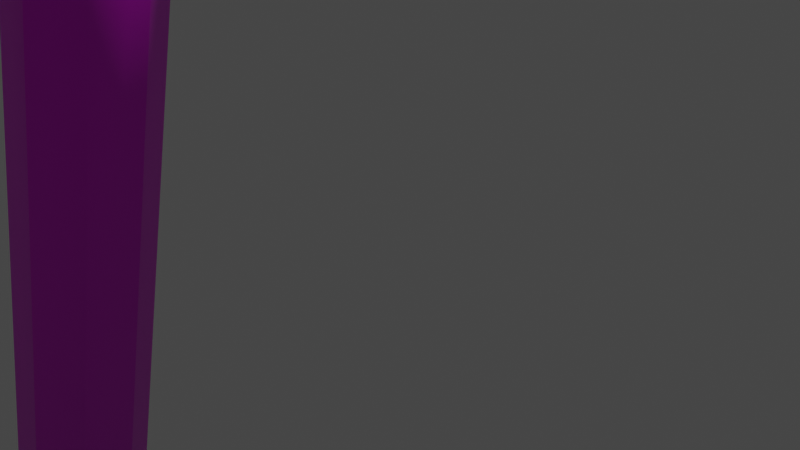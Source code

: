 # Source: straw_final.blend  (saved by Blender 3.1.7; exported with 4.5.12 LTS)
import bpy
from mathutils import Matrix  # noqa: F401  (used for matrix-valued properties, if any)

bpy.ops.wm.read_factory_settings(use_empty=True)
scene = bpy.context.scene
scene.name = 'Scene'

# ---- collections
col_collection = bpy.data.collections.new('Collection'); scene.collection.children.link(col_collection)

# ---- images (referenced by path relative to the original .blend; pixels are not part of the script)
import os
ASSET_DIR = os.environ.get("B2B_ASSET_DIR", "")  # directory of the original .blend (textures are referenced by path, not embedded)
HERE = os.path.dirname(os.path.abspath(__file__))  # packed textures are extracted next to this script under _unpacked/

def load_image(name, relpath, width, height, colorspace="sRGB"):
    """Load a texture the original file referenced (path relative to the .blend, or extracted next to this script)."""
    p = next((c for c in (os.path.join(HERE, relpath), os.path.join(ASSET_DIR, relpath)) if relpath and os.path.exists(c)), "")
    if p:
        img = bpy.data.images.load(p, check_existing=True)
        img.name = name
    else:  # same state as the original file: an image datablock whose file is absent (Cycles renders it pink)
        img = bpy.data.images.new(name, width, height)
        img.source = "FILE"
        img.filepath = "//" + (relpath or name)
    img.colorspace_settings.name = colorspace
    return img
img_pedro_text_jpeg_png = load_image('PEDRO_TEXT.jpeg.png', 'PEDRO_TEXT.jpeg.png', 1024, 1024, 'sRGB')

# ---- materials (node trees are filled in below, after node groups)
mat_material = bpy.data.materials.new('Material')
mat_material.use_transparent_shadow = False

# ---- material node trees
mat_material.use_nodes = True; mat_material.node_tree.nodes.clear()
_N = mat_material.node_tree.nodes; _L = mat_material.node_tree.links
n0 = _N.new('ShaderNodeBsdfPrincipled'); n0.name = 'Principled BSDF'; n0.location = (10, 300)
n0.distribution = 'GGX'
n0.subsurface_method = 'RANDOM_WALK_SKIN'
n0.inputs[3].default_value = 1.45
n0.inputs[27].default_value = (0.0, 0.0, 0.0, 1.0)
n0.inputs[28].default_value = 1.0
n1 = _N.new('ShaderNodeOutputMaterial'); n1.name = 'Material Output'; n1.location = (300, 300)
n2 = _N.new('ShaderNodeTexImage'); n2.name = 'Image Texture'; n2.location = (-318, 282)
n2.image = img_pedro_text_jpeg_png
_L.new(n0.outputs[0], n1.inputs[0])
_L.new(n2.outputs[0], n0.inputs[0])
n1.is_active_output = True

# ---- world
world_world = bpy.data.worlds.new('World'); scene.world = world_world
world_world.use_nodes = True; world_world.node_tree.nodes.clear()
_N = world_world.node_tree.nodes; _L = world_world.node_tree.links
n0 = _N.new('ShaderNodeOutputWorld'); n0.name = 'World Output'; n0.location = (300, 300)
n1 = _N.new('ShaderNodeBackground'); n1.name = 'Background'; n1.location = (10, 300)
n1.inputs[0].default_value = (0.05088, 0.05088, 0.05088, 1.0)
_L.new(n1.outputs[0], n0.inputs[0])
n0.is_active_output = True
world_world.color = (0.05088, 0.05088, 0.05088)
world_world.use_sun_shadow = False
world_world.sun_shadow_jitter_overblur = 0.0

# ---- cameras
cam_camera = bpy.data.cameras.new('Camera')
cam_camera.clip_end = 100.0
cam_camera.ortho_scale = 7.314

# ---- lights
light_light = bpy.data.lights.new('Light', 'POINT')
light_light.transmission_factor = 0.0
light_light.energy = 1000.0
light_light.shadow_soft_size = 0.1
light_light.shadow_maximum_resolution = 0.006
light_light.use_absolute_resolution = True

# ---- meshes
me_cylinder = bpy.data.meshes.new('Cylinder')
me_cylinder.from_pydata([(-2.231, 0.4342, 10.79), (7.296, -0.1606, 18.56), (-1.768, -0.1635, 10.67), (7.311, -0.7315, 18.05), (-1.846, -0.924, 10.71), (7.234, -1.492, 18.09), (-2.418, -1.402, 10.88), (7.108, -1.997, 18.65), (-3.15, -1.317, 11.08), (7.009, -1.95, 19.41), (-3.613, -0.7196, 11.2), (6.993, -1.379, 19.92), (-3.536, 0.04096, 11.17), (7.071, -0.6183, 19.88), (-2.963, 0.5189, 11.0), (7.196, -0.1137, 19.32), (6.965, 0.1701, 18.37), (6.539, -0.08849, 18.46), (6.208, 0.2423, 18.27), (5.783, -0.01637, 18.35), (5.424, 0.3169, 18.16), (4.922, 0.06454, 18.21), (4.536, 0.3984, 17.97), (4.031, 0.1439, 17.98), (3.67, 0.4732, 17.69), (3.168, 0.2161, 17.65), (2.836, 0.5406, 17.33), (2.341, 0.2804, 17.24), (2.042, 0.5998, 16.88), (1.56, 0.336, 16.74), (1.297, 0.6502, 16.35), (0.8324, 0.3825, 16.17), (0.6083, 0.6913, 15.75), (0.1657, 0.4192, 15.52), (-0.01627, 0.7225, 15.08), (-0.4328, 0.4458, 14.81), (-0.5705, 0.7437, 14.35), (-0.9568, 0.462, 14.04), (-1.048, 0.7545, 13.57), (-1.401, 0.4677, 13.23), (-1.445, 0.7548, 12.74), (-1.76, 0.4627, 12.37), (-1.765, 0.7442, 11.85), (-2.021, 0.4486, 11.53), (-1.975, 0.7298, 11.11), (6.985, -0.5889, 17.69), (6.555, -0.6594, 17.95), (6.229, -0.5167, 17.59), (5.798, -0.5873, 17.84), (5.459, -0.4434, 17.48), (4.975, -0.5098, 17.71), (4.641, -0.3684, 17.31), (4.137, -0.4352, 17.49), (3.845, -0.2996, 17.05), (3.325, -0.3673, 17.18), (3.078, -0.2377, 16.72), (2.548, -0.3069, 16.79), (2.348, -0.1833, 16.3), (1.813, -0.2546, 16.32), (1.663, -0.1369, 15.82), (1.129, -0.2109, 15.78), (1.03, -0.09918, 15.26), (0.5019, -0.1764, 15.18), (0.4552, -0.07043, 14.65), (-0.06093, -0.1514, 14.51), (-0.05446, -0.05099, 13.98), (-0.5537, -0.1361, 13.79), (-0.494, -0.04107, 13.26), (-0.9712, -0.1308, 13.02), (-0.8587, -0.04079, 12.5), (-1.309, -0.1356, 12.21), (-1.15, -0.0503, 11.69), (-1.559, -0.1491, 11.41), (-1.359, -0.0647, 10.95), (6.882, -1.6, 17.74), (6.477, -1.42, 17.99), (6.126, -1.528, 17.64), (5.721, -1.348, 17.88), (5.355, -1.454, 17.53), (4.897, -1.27, 17.75), (4.538, -1.38, 17.36), (4.059, -1.196, 17.52), (3.742, -1.311, 17.1), (3.248, -1.128, 17.22), (2.975, -1.249, 16.77), (2.47, -1.067, 16.83), (2.245, -1.194, 16.35), (1.736, -1.015, 16.36), (1.56, -1.148, 15.87), (1.051, -0.9715, 15.82), (0.9266, -1.11, 15.31), (0.4243, -0.9369, 15.21), (0.3521, -1.081, 14.7), (-0.1385, -0.9119, 14.55), (-0.1576, -1.062, 14.03), (-0.6313, -0.8967, 13.82), (-0.5971, -1.052, 13.31), (-1.049, -0.8914, 13.06), (-0.9618, -1.052, 12.55), (-1.387, -0.8961, 12.25), (-1.253, -1.061, 11.74), (-1.636, -0.9096, 11.44), (-1.463, -1.076, 11.0), (6.716, -2.271, 18.49), (6.352, -1.925, 18.55), (5.959, -2.199, 18.39), (5.596, -1.852, 18.44), (5.175, -2.124, 18.28), (4.735, -1.772, 18.3), (4.287, -2.043, 18.09), (3.844, -1.692, 18.06), (3.421, -1.968, 17.81), (2.981, -1.62, 17.74), (2.587, -1.9, 17.44), (2.154, -1.556, 17.32), (1.793, -1.841, 16.99), (1.373, -1.5, 16.83), (1.048, -1.791, 16.47), (0.6451, -1.454, 16.26), (0.3594, -1.75, 15.87), (-0.02154, -1.417, 15.61), (-0.2652, -1.718, 15.2), (-0.62, -1.39, 14.9), (-0.8194, -1.697, 14.47), (-1.144, -1.374, 14.13), (-1.297, -1.686, 13.68), (-1.588, -1.368, 13.32), (-1.694, -1.686, 12.86), (-1.947, -1.373, 12.46), (-2.014, -1.697, 11.97), (-2.209, -1.388, 11.62), (-2.224, -1.711, 11.23), (6.583, -2.208, 19.5), (6.252, -1.878, 19.3), (5.827, -2.136, 19.39), (5.496, -1.806, 19.2), (5.026, -2.06, 19.28), (4.584, -1.72, 19.05), (4.036, -1.969, 19.07), (3.618, -1.634, 18.79), (3.072, -1.886, 18.76), (2.682, -1.555, 18.44), (2.142, -1.811, 18.35), (1.786, -1.486, 17.99), (1.258, -1.745, 17.86), (0.9383, -1.425, 17.45), (0.4284, -1.689, 17.27), (0.1491, -1.375, 16.83), (-0.3383, -1.643, 16.6), (-0.5738, -1.335, 16.13), (-1.034, -1.608, 15.85), (-1.223, -1.306, 15.36), (-1.651, -1.585, 15.04), (-1.791, -1.289, 14.53), (-2.184, -1.572, 14.17), (-2.273, -1.283, 13.65), (-2.625, -1.572, 13.25), (-2.662, -1.288, 12.72), (-2.988, -1.584, 12.24), (-2.941, -1.303, 11.82), (-3.197, -1.599, 11.5), (6.563, -1.449, 20.17), (6.237, -1.307, 19.81), (5.806, -1.377, 20.07), (5.48, -1.235, 19.71), (4.994, -1.3, 19.96), (4.533, -1.146, 19.55), (3.933, -1.203, 19.73), (3.514, -1.055, 19.28), (2.899, -1.113, 19.4), (2.526, -0.9721, 18.91), (1.902, -1.033, 18.96), (1.58, -0.8985, 18.44), (0.9543, -0.9619, 18.43), (0.6865, -0.8349, 17.87), (0.06446, -0.9017, 17.8), (-0.1462, -0.7817, 17.22), (-0.7578, -0.8526, 17.08), (-0.9089, -0.7396, 16.48), (-1.504, -0.8152, 16.29), (-1.594, -0.7091, 15.67), (-2.166, -0.7899, 15.42), (-2.193, -0.6905, 14.79), (-2.737, -0.7769, 14.48), (-2.701, -0.684, 13.86), (-3.211, -0.7764, 13.49), (-3.113, -0.6896, 12.87), (-3.603, -0.7896, 12.4), (-3.404, -0.7052, 11.94), (-3.812, -0.804, 11.66), (6.666, -0.4384, 20.12), (6.314, -0.5462, 19.78), (5.909, -0.3662, 20.02), (5.558, -0.4741, 19.67), (5.097, -0.289, 19.91), (4.611, -0.3851, 19.52), (4.036, -0.1916, 19.68), (3.591, -0.2942, 19.25), (3.002, -0.1021, 19.35), (2.604, -0.2116, 18.87), (2.005, -0.02162, 18.92), (1.658, -0.138, 18.4), (1.057, 0.04912, 18.38), (0.7641, -0.07432, 17.83), (0.1676, 0.1094, 17.75), (-0.06861, -0.02116, 17.18), (-0.6546, 0.1584, 17.03), (-0.8313, 0.02089, 16.44), (-1.401, 0.1958, 16.24), (-1.516, 0.05139, 15.63), (-2.063, 0.2212, 15.37), (-2.116, 0.07001, 14.75), (-2.634, 0.2342, 14.43), (-2.624, 0.07654, 13.82), (-3.107, 0.2346, 13.45), (-3.035, 0.07089, 12.84), (-3.5, 0.2215, 12.35), (-3.326, 0.05536, 11.91), (-3.709, 0.2071, 11.61), (6.832, 0.2325, 19.38), (6.44, -0.0416, 19.22), (6.076, 0.3046, 19.27), (5.683, 0.03052, 19.11), (5.275, 0.3809, 19.16), (4.771, 0.1162, 18.96), (4.285, 0.4717, 18.95), (3.805, 0.2023, 18.7), (3.321, 0.5551, 18.64), (2.869, 0.2806, 18.35), (2.391, 0.6301, 18.24), (1.973, 0.3503, 17.9), (1.507, 0.6961, 17.74), (1.126, 0.4107, 17.37), (0.6774, 0.7522, 17.15), (0.3364, 0.4611, 16.74), (-0.08934, 0.798, 16.48), (-0.3865, 0.5009, 16.04), (-0.785, 0.8328, 15.74), (-1.036, 0.5298, 15.28), (-1.402, 0.8564, 14.92), (-1.604, 0.5474, 14.44), (-1.935, 0.8685, 14.05), (-2.085, 0.5536, 13.56), (-2.376, 0.8689, 13.13), (-2.475, 0.5482, 12.63), (-2.739, 0.8568, 12.12), (-2.754, 0.5333, 11.73), (-2.948, 0.8424, 11.38), (18.44, -0.9108, 19.64), (18.45, -1.482, 19.13), (18.38, -2.242, 19.17), (18.25, -2.747, 19.73), (18.15, -2.7, 20.49), (18.14, -2.129, 21.0), (18.21, -1.369, 20.96), (18.34, -0.8639, 20.4), (-8.222, 0.02239, -15.05), (-7.759, -0.5753, -15.17), (-7.837, -1.336, -15.14), (-8.409, -1.814, -14.96), (-9.141, -1.729, -14.76), (-9.604, -1.131, -14.64), (-9.527, -0.3708, -14.67), (-8.954, 0.1071, -14.85), (8.508, -0.5434, 18.56), (8.514, -0.7501, 18.38), (8.486, -1.025, 18.39), (8.44, -1.208, 18.59), (8.404, -1.191, 18.87), (8.399, -0.9845, 19.05), (8.427, -0.7091, 19.04), (8.472, -0.5264, 18.84), (-6.499, -0.4671, -7.714), (-6.369, -0.6343, -7.748), (-6.391, -0.8471, -7.737), (-6.551, -0.9809, -7.689), (-6.756, -0.9572, -7.631), (-6.886, -0.7899, -7.598), (-6.864, -0.5771, -7.608), (-6.704, -0.4434, -7.656)], [], [(1, 3, 45, 16), (46, 47, 18, 17), (75, 76, 47, 46), (104, 105, 76, 75), (133, 134, 105, 104), (162, 163, 134, 133), (191, 192, 163, 162), (220, 221, 192, 191), (7, 5, 250, 251), (2, 4, 258, 257), (73, 2, 0, 44), (15, 255, 248, 1), (13, 11, 253, 254), (246, 247, 218, 217), (245, 246, 217, 216), (244, 245, 216, 215), (243, 244, 215, 214), (242, 243, 214, 213), (241, 242, 213, 212), (240, 241, 212, 211), (239, 240, 211, 210), (238, 239, 210, 209), (237, 238, 209, 208), (236, 237, 208, 207), (235, 236, 207, 206), (234, 235, 206, 205), (233, 234, 205, 204), (232, 233, 204, 203), (231, 232, 203, 202), (230, 231, 202, 201), (229, 230, 201, 200), (228, 229, 200, 199), (227, 228, 199, 198), (226, 227, 198, 197), (225, 226, 197, 196), (224, 225, 196, 195), (223, 224, 195, 194), (222, 223, 194, 193), (221, 222, 193, 192), (14, 247, 44, 0), (219, 220, 191, 190), (13, 15, 219, 190), (217, 218, 189, 188), (216, 217, 188, 187), (215, 216, 187, 186), (214, 215, 186, 185), (213, 214, 185, 184), (212, 213, 184, 183), (211, 212, 183, 182), (210, 211, 182, 181), (209, 210, 181, 180), (208, 209, 180, 179), (207, 208, 179, 178), (206, 207, 178, 177), (205, 206, 177, 176), (204, 205, 176, 175), (203, 204, 175, 174), (202, 203, 174, 173), (201, 202, 173, 172), (200, 201, 172, 171), (199, 200, 171, 170), (198, 199, 170, 169), (197, 198, 169, 168), (196, 197, 168, 167), (195, 196, 167, 166), (194, 195, 166, 165), (193, 194, 165, 164), (192, 193, 164, 163), (247, 14, 12, 218), (190, 191, 162, 161), (11, 13, 190, 161), (188, 189, 160, 159), (187, 188, 159, 158), (186, 187, 158, 157), (185, 186, 157, 156), (184, 185, 156, 155), (183, 184, 155, 154), (182, 183, 154, 153), (181, 182, 153, 152), (180, 181, 152, 151), (179, 180, 151, 150), (178, 179, 150, 149), (177, 178, 149, 148), (176, 177, 148, 147), (175, 176, 147, 146), (174, 175, 146, 145), (173, 174, 145, 144), (172, 173, 144, 143), (171, 172, 143, 142), (170, 171, 142, 141), (169, 170, 141, 140), (168, 169, 140, 139), (167, 168, 139, 138), (166, 167, 138, 137), (165, 166, 137, 136), (164, 165, 136, 135), (163, 164, 135, 134), (218, 12, 10, 189), (161, 162, 133, 132), (9, 11, 161, 132), (159, 160, 131, 130), (158, 159, 130, 129), (157, 158, 129, 128), (156, 157, 128, 127), (155, 156, 127, 126), (154, 155, 126, 125), (153, 154, 125, 124), (152, 153, 124, 123), (151, 152, 123, 122), (150, 151, 122, 121), (149, 150, 121, 120), (148, 149, 120, 119), (147, 148, 119, 118), (146, 147, 118, 117), (145, 146, 117, 116), (144, 145, 116, 115), (143, 144, 115, 114), (142, 143, 114, 113), (141, 142, 113, 112), (140, 141, 112, 111), (139, 140, 111, 110), (138, 139, 110, 109), (137, 138, 109, 108), (136, 137, 108, 107), (135, 136, 107, 106), (134, 135, 106, 105), (189, 10, 8, 160), (132, 133, 104, 103), (7, 9, 132, 103), (130, 131, 102, 101), (129, 130, 101, 100), (128, 129, 100, 99), (127, 128, 99, 98), (126, 127, 98, 97), (125, 126, 97, 96), (124, 125, 96, 95), (123, 124, 95, 94), (122, 123, 94, 93), (121, 122, 93, 92), (120, 121, 92, 91), (119, 120, 91, 90), (118, 119, 90, 89), (117, 118, 89, 88), (116, 117, 88, 87), (115, 116, 87, 86), (114, 115, 86, 85), (113, 114, 85, 84), (112, 113, 84, 83), (111, 112, 83, 82), (110, 111, 82, 81), (109, 110, 81, 80), (108, 109, 80, 79), (107, 108, 79, 78), (106, 107, 78, 77), (105, 106, 77, 76), (160, 8, 6, 131), (103, 104, 75, 74), (5, 7, 103, 74), (101, 102, 73, 72), (100, 101, 72, 71), (99, 100, 71, 70), (98, 99, 70, 69), (97, 98, 69, 68), (96, 97, 68, 67), (95, 96, 67, 66), (94, 95, 66, 65), (93, 94, 65, 64), (92, 93, 64, 63), (91, 92, 63, 62), (90, 91, 62, 61), (89, 90, 61, 60), (88, 89, 60, 59), (87, 88, 59, 58), (86, 87, 58, 57), (85, 86, 57, 56), (84, 85, 56, 55), (83, 84, 55, 54), (82, 83, 54, 53), (81, 82, 53, 52), (80, 81, 52, 51), (79, 80, 51, 50), (78, 79, 50, 49), (77, 78, 49, 48), (76, 77, 48, 47), (131, 6, 4, 102), (74, 75, 46, 45), (3, 5, 74, 45), (72, 73, 44, 43), (71, 72, 43, 42), (70, 71, 42, 41), (69, 70, 41, 40), (68, 69, 40, 39), (67, 68, 39, 38), (66, 67, 38, 37), (65, 66, 37, 36), (64, 65, 36, 35), (63, 64, 35, 34), (62, 63, 34, 33), (61, 62, 33, 32), (60, 61, 32, 31), (59, 60, 31, 30), (58, 59, 30, 29), (57, 58, 29, 28), (56, 57, 28, 27), (55, 56, 27, 26), (54, 55, 26, 25), (53, 54, 25, 24), (52, 53, 24, 23), (51, 52, 23, 22), (50, 51, 22, 21), (49, 50, 21, 20), (48, 49, 20, 19), (47, 48, 19, 18), (102, 4, 2, 73), (45, 46, 17, 16), (246, 245, 42, 43), (245, 244, 41, 42), (244, 243, 40, 41), (243, 242, 39, 40), (242, 241, 38, 39), (241, 240, 37, 38), (240, 239, 36, 37), (239, 238, 35, 36), (238, 237, 34, 35), (237, 236, 33, 34), (236, 235, 32, 33), (235, 234, 31, 32), (234, 233, 30, 31), (233, 232, 29, 30), (232, 231, 28, 29), (231, 230, 27, 28), (230, 229, 26, 27), (229, 228, 25, 26), (228, 227, 24, 25), (227, 226, 23, 24), (226, 225, 22, 23), (225, 224, 21, 22), (224, 223, 20, 21), (223, 222, 19, 20), (222, 221, 18, 19), (221, 220, 17, 18), (220, 219, 16, 17), (11, 9, 252, 253), (8, 10, 261, 260), (5, 3, 249, 250), (13, 254, 255, 15), (9, 7, 251, 252), (1, 248, 249, 3), (12, 14, 263, 262), (6, 8, 260, 259), (0, 2, 257, 256), (10, 12, 262, 261), (4, 6, 259, 258), (14, 0, 256, 263), (15, 1, 16, 219), (247, 246, 43, 44), (248, 255, 271, 264), (255, 254, 270, 271), (253, 252, 268, 269), (251, 250, 266, 267), (249, 248, 264, 265), (254, 253, 269, 270), (252, 251, 267, 268), (250, 249, 265, 266), (264, 271, 270, 269, 268, 267, 266, 265), (259, 260, 276, 275), (257, 258, 274, 273), (263, 256, 272, 279), (262, 263, 279, 278), (260, 261, 277, 276), (258, 259, 275, 274), (256, 257, 273, 272), (261, 262, 278, 277), (279, 272, 273, 274, 275, 276, 277, 278)])
me_cylinder.polygons.foreach_set('use_smooth', [True] * 274)
_uv = me_cylinder.uv_layers.new(name='UVMap')
_uv.uv.foreach_set('vector', [0.01252, 0.795, 3.168e-05, 0.795, 3.168e-05, 0.7858, 0.01252, 0.7858, 3.164e-05, 0.7765, 3.164e-05, 0.7673, 0.01252, 0.7673, 0.01252, 0.7765, 0.08747, 0.7765, 0.08747, 0.7673, 0.09996, 0.7673, 0.09996, 0.7765, 0.07498, 0.7765, 0.07498, 0.7673, 0.08747, 0.7673, 0.08747, 0.7765, 0.06249, 0.7765, 0.06249, 0.7673, 0.07498, 0.7673, 0.07498, 0.7765, 0.05, 0.7765, 0.05, 0.7673, 0.06249, 0.7673, 0.06249, 0.7765, 0.03751, 0.7765, 0.03751, 0.7673, 0.05, 0.7673, 0.05, 0.7765, 0.02501, 0.7765, 0.02501, 0.7673, 0.03751, 0.7673, 0.03751, 0.7765, 0.07498, 0.795, 0.08747, 0.795, 0.08747, 1.0, 0.07498, 1.0, 0.09996, 0.4846, 0.08747, 0.4846, 0.08747, 3.159e-05, 0.09996, 3.159e-05, 3.165e-05, 0.4939, 3.165e-05, 0.4846, 0.01252, 0.4846, 0.01252, 0.4939, 0.02501, 0.795, 0.02501, 1.0, 0.01252, 1.0, 0.01252, 0.795, 0.03751, 0.795, 0.05, 0.795, 0.05, 1.0, 0.03751, 1.0, 0.02501, 0.5031, 0.02501, 0.4939, 0.03751, 0.4939, 0.03751, 0.5031, 0.02501, 0.5123, 0.02501, 0.5031, 0.03751, 0.5031, 0.03751, 0.5123, 0.02501, 0.5237, 0.02501, 0.5123, 0.03751, 0.5123, 0.03751, 0.5237, 0.02501, 0.5344, 0.02501, 0.5237, 0.03751, 0.5237, 0.03751, 0.5344, 0.02501, 0.5451, 0.02501, 0.5344, 0.03751, 0.5344, 0.03751, 0.5451, 0.02501, 0.5558, 0.02501, 0.5451, 0.03751, 0.5451, 0.03751, 0.5558, 0.02501, 0.5666, 0.02501, 0.5558, 0.03751, 0.5558, 0.03751, 0.5666, 0.02501, 0.5773, 0.02501, 0.5666, 0.03751, 0.5666, 0.03751, 0.5773, 0.02501, 0.588, 0.02501, 0.5773, 0.03751, 0.5773, 0.03751, 0.588, 0.02501, 0.5987, 0.02501, 0.588, 0.03751, 0.588, 0.03751, 0.5987, 0.02501, 0.6094, 0.02501, 0.5987, 0.03751, 0.5987, 0.03751, 0.6094, 0.02501, 0.6201, 0.02501, 0.6094, 0.03751, 0.6094, 0.03751, 0.6201, 0.02501, 0.6308, 0.02501, 0.6201, 0.03751, 0.6201, 0.03751, 0.6308, 0.02501, 0.6415, 0.02501, 0.6308, 0.03751, 0.6308, 0.03751, 0.6415, 0.02501, 0.6522, 0.02501, 0.6415, 0.03751, 0.6415, 0.03751, 0.6522, 0.02501, 0.6629, 0.02501, 0.6522, 0.03751, 0.6522, 0.03751, 0.6629, 0.02501, 0.6736, 0.02501, 0.6629, 0.03751, 0.6629, 0.03751, 0.6736, 0.02501, 0.6842, 0.02501, 0.6736, 0.03751, 0.6736, 0.03751, 0.6842, 0.02501, 0.6949, 0.02501, 0.6842, 0.03751, 0.6842, 0.03751, 0.6949, 0.02501, 0.7056, 0.02501, 0.6949, 0.03751, 0.6949, 0.03751, 0.7056, 0.02501, 0.7163, 0.02501, 0.7056, 0.03751, 0.7056, 0.03751, 0.7163, 0.02501, 0.727, 0.02501, 0.7163, 0.03751, 0.7163, 0.03751, 0.727, 0.02501, 0.7376, 0.02501, 0.727, 0.03751, 0.727, 0.03751, 0.7376, 0.02501, 0.7483, 0.02501, 0.7376, 0.03751, 0.7376, 0.03751, 0.7483, 0.02501, 0.7581, 0.02501, 0.7483, 0.03751, 0.7483, 0.03751, 0.7581, 0.02501, 0.7673, 0.02501, 0.7581, 0.03751, 0.7581, 0.03751, 0.7673, 0.02501, 0.4846, 0.02501, 0.4939, 0.01252, 0.4939, 0.01252, 0.4846, 0.02501, 0.7858, 0.02501, 0.7765, 0.03751, 0.7765, 0.03751, 0.7858, 0.03751, 0.795, 0.02501, 0.795, 0.02501, 0.7858, 0.03751, 0.7858, 0.03751, 0.5031, 0.03751, 0.4939, 0.05, 0.4939, 0.05, 0.5031, 0.03751, 0.5123, 0.03751, 0.5031, 0.05, 0.5031, 0.05, 0.5123, 0.03751, 0.5237, 0.03751, 0.5123, 0.05, 0.5123, 0.05, 0.5237, 0.03751, 0.5344, 0.03751, 0.5237, 0.05, 0.5237, 0.05, 0.5344, 0.03751, 0.5451, 0.03751, 0.5344, 0.05, 0.5344, 0.05, 0.5451, 0.03751, 0.5558, 0.03751, 0.5451, 0.05, 0.5451, 0.05, 0.5558, 0.03751, 0.5666, 0.03751, 0.5558, 0.05, 0.5558, 0.05, 0.5666, 0.03751, 0.5773, 0.03751, 0.5666, 0.05, 0.5666, 0.05, 0.5773, 0.03751, 0.588, 0.03751, 0.5773, 0.05, 0.5773, 0.05, 0.588, 0.03751, 0.5987, 0.03751, 0.588, 0.05, 0.588, 0.05, 0.5987, 0.03751, 0.6094, 0.03751, 0.5987, 0.05, 0.5987, 0.05, 0.6094, 0.03751, 0.6201, 0.03751, 0.6094, 0.05, 0.6094, 0.05, 0.6201, 0.03751, 0.6308, 0.03751, 0.6201, 0.05, 0.6201, 0.05, 0.6308, 0.03751, 0.6415, 0.03751, 0.6308, 0.05, 0.6308, 0.05, 0.6415, 0.03751, 0.6522, 0.03751, 0.6415, 0.05, 0.6415, 0.05, 0.6522, 0.03751, 0.6629, 0.03751, 0.6522, 0.05, 0.6522, 0.05, 0.6629, 0.03751, 0.6736, 0.03751, 0.6629, 0.05, 0.6629, 0.05, 0.6736, 0.03751, 0.6842, 0.03751, 0.6736, 0.05, 0.6736, 0.05, 0.6842, 0.03751, 0.6949, 0.03751, 0.6842, 0.05, 0.6842, 0.05, 0.6949, 0.03751, 0.7056, 0.03751, 0.6949, 0.05, 0.6949, 0.05, 0.7056, 0.03751, 0.7163, 0.03751, 0.7056, 0.05, 0.7056, 0.05, 0.7163, 0.03751, 0.727, 0.03751, 0.7163, 0.05, 0.7163, 0.05, 0.727, 0.03751, 0.7376, 0.03751, 0.727, 0.05, 0.727, 0.05, 0.7376, 0.03751, 0.7483, 0.03751, 0.7376, 0.05, 0.7376, 0.05, 0.7483, 0.03751, 0.7581, 0.03751, 0.7483, 0.05, 0.7483, 0.05, 0.7581, 0.03751, 0.7673, 0.03751, 0.7581, 0.05, 0.7581, 0.05, 0.7673, 0.02501, 0.4939, 0.02501, 0.4846, 0.03751, 0.4846, 0.03751, 0.4939, 0.03751, 0.7858, 0.03751, 0.7765, 0.05, 0.7765, 0.05, 0.7858, 0.05, 0.795, 0.03751, 0.795, 0.03751, 0.7858, 0.05, 0.7858, 0.05, 0.5031, 0.05, 0.4939, 0.06249, 0.4939, 0.06249, 0.5031, 0.05, 0.5123, 0.05, 0.5031, 0.06249, 0.5031, 0.06249, 0.5123, 0.05, 0.5237, 0.05, 0.5123, 0.06249, 0.5123, 0.06249, 0.5237, 0.05, 0.5344, 0.05, 0.5237, 0.06249, 0.5237, 0.06249, 0.5344, 0.05, 0.5451, 0.05, 0.5344, 0.06249, 0.5344, 0.06249, 0.5451, 0.05, 0.5558, 0.05, 0.5451, 0.06249, 0.5451, 0.06249, 0.5558, 0.05, 0.5666, 0.05, 0.5558, 0.06249, 0.5558, 0.06249, 0.5666, 0.05, 0.5773, 0.05, 0.5666, 0.06249, 0.5666, 0.06249, 0.5773, 0.05, 0.588, 0.05, 0.5773, 0.06249, 0.5773, 0.06249, 0.588, 0.05, 0.5987, 0.05, 0.588, 0.06249, 0.588, 0.06249, 0.5987, 0.05, 0.6094, 0.05, 0.5987, 0.06249, 0.5987, 0.06249, 0.6094, 0.05, 0.6201, 0.05, 0.6094, 0.06249, 0.6094, 0.06249, 0.6201, 0.05, 0.6308, 0.05, 0.6201, 0.06249, 0.6201, 0.06249, 0.6308, 0.05, 0.6415, 0.05, 0.6308, 0.06249, 0.6308, 0.06249, 0.6415, 0.05, 0.6522, 0.05, 0.6415, 0.06249, 0.6415, 0.06249, 0.6522, 0.05, 0.6629, 0.05, 0.6522, 0.06249, 0.6522, 0.06249, 0.6629, 0.05, 0.6736, 0.05, 0.6629, 0.06249, 0.6629, 0.06249, 0.6736, 0.05, 0.6842, 0.05, 0.6736, 0.06249, 0.6736, 0.06249, 0.6842, 0.05, 0.6949, 0.05, 0.6842, 0.06249, 0.6842, 0.06249, 0.6949, 0.05, 0.7056, 0.05, 0.6949, 0.06249, 0.6949, 0.06249, 0.7056, 0.05, 0.7163, 0.05, 0.7056, 0.06249, 0.7056, 0.06249, 0.7163, 0.05, 0.727, 0.05, 0.7163, 0.06249, 0.7163, 0.06249, 0.727, 0.05, 0.7376, 0.05, 0.727, 0.06249, 0.727, 0.06249, 0.7376, 0.05, 0.7483, 0.05, 0.7376, 0.06249, 0.7376, 0.06249, 0.7483, 0.05, 0.7581, 0.05, 0.7483, 0.06249, 0.7483, 0.06249, 0.7581, 0.05, 0.7673, 0.05, 0.7581, 0.06249, 0.7581, 0.06249, 0.7673, 0.03751, 0.4939, 0.03751, 0.4846, 0.05, 0.4846, 0.05, 0.4939, 0.05, 0.7858, 0.05, 0.7765, 0.06249, 0.7765, 0.06249, 0.7858, 0.06249, 0.795, 0.05, 0.795, 0.05, 0.7858, 0.06249, 0.7858, 0.06249, 0.5031, 0.06249, 0.4939, 0.07498, 0.4939, 0.07498, 0.5031, 0.06249, 0.5123, 0.06249, 0.5031, 0.07498, 0.5031, 0.07498, 0.5123, 0.06249, 0.5237, 0.06249, 0.5123, 0.07498, 0.5123, 0.07498, 0.5237, 0.06249, 0.5344, 0.06249, 0.5237, 0.07498, 0.5237, 0.07498, 0.5344, 0.06249, 0.5451, 0.06249, 0.5344, 0.07498, 0.5344, 0.07498, 0.5451, 0.06249, 0.5558, 0.06249, 0.5451, 0.07498, 0.5451, 0.07498, 0.5558, 0.06249, 0.5666, 0.06249, 0.5558, 0.07498, 0.5558, 0.07498, 0.5666, 0.06249, 0.5773, 0.06249, 0.5666, 0.07498, 0.5666, 0.07498, 0.5773, 0.06249, 0.588, 0.06249, 0.5773, 0.07498, 0.5773, 0.07498, 0.588, 0.06249, 0.5987, 0.06249, 0.588, 0.07498, 0.588, 0.07498, 0.5987, 0.06249, 0.6094, 0.06249, 0.5987, 0.07498, 0.5987, 0.07498, 0.6094, 0.06249, 0.6201, 0.06249, 0.6094, 0.07498, 0.6094, 0.07498, 0.6201, 0.06249, 0.6308, 0.06249, 0.6201, 0.07498, 0.6201, 0.07498, 0.6308, 0.06249, 0.6415, 0.06249, 0.6308, 0.07498, 0.6308, 0.07498, 0.6415, 0.06249, 0.6522, 0.06249, 0.6415, 0.07498, 0.6415, 0.07498, 0.6522, 0.06249, 0.6629, 0.06249, 0.6522, 0.07498, 0.6522, 0.07498, 0.6629, 0.06249, 0.6736, 0.06249, 0.6629, 0.07498, 0.6629, 0.07498, 0.6736, 0.06249, 0.6842, 0.06249, 0.6736, 0.07498, 0.6736, 0.07498, 0.6842, 0.06249, 0.6949, 0.06249, 0.6842, 0.07498, 0.6842, 0.07498, 0.6949, 0.06249, 0.7056, 0.06249, 0.6949, 0.07498, 0.6949, 0.07498, 0.7056, 0.06249, 0.7163, 0.06249, 0.7056, 0.07498, 0.7056, 0.07498, 0.7163, 0.06249, 0.727, 0.06249, 0.7163, 0.07498, 0.7163, 0.07498, 0.727, 0.06249, 0.7376, 0.06249, 0.727, 0.07498, 0.727, 0.07498, 0.7376, 0.06249, 0.7483, 0.06249, 0.7376, 0.07498, 0.7376, 0.07498, 0.7483, 0.06249, 0.7581, 0.06249, 0.7483, 0.07498, 0.7483, 0.07498, 0.7581, 0.06249, 0.7673, 0.06249, 0.7581, 0.07498, 0.7581, 0.07498, 0.7673, 0.05, 0.4939, 0.05, 0.4846, 0.06249, 0.4846, 0.06249, 0.4939, 0.06249, 0.7858, 0.06249, 0.7765, 0.07498, 0.7765, 0.07498, 0.7858, 0.07498, 0.795, 0.06249, 0.795, 0.06249, 0.7858, 0.07498, 0.7858, 0.07498, 0.5031, 0.07498, 0.4939, 0.08747, 0.4939, 0.08747, 0.5031, 0.07498, 0.5123, 0.07498, 0.5031, 0.08747, 0.5031, 0.08747, 0.5123, 0.07498, 0.5237, 0.07498, 0.5123, 0.08747, 0.5123, 0.08747, 0.5237, 0.07498, 0.5344, 0.07498, 0.5237, 0.08747, 0.5237, 0.08747, 0.5344, 0.07498, 0.5451, 0.07498, 0.5344, 0.08747, 0.5344, 0.08747, 0.5451, 0.07498, 0.5558, 0.07498, 0.5451, 0.08747, 0.5451, 0.08747, 0.5558, 0.07498, 0.5666, 0.07498, 0.5558, 0.08747, 0.5558, 0.08747, 0.5666, 0.07498, 0.5773, 0.07498, 0.5666, 0.08747, 0.5666, 0.08747, 0.5773, 0.07498, 0.588, 0.07498, 0.5773, 0.08747, 0.5773, 0.08747, 0.588, 0.07498, 0.5987, 0.07498, 0.588, 0.08747, 0.588, 0.08747, 0.5987, 0.07498, 0.6094, 0.07498, 0.5987, 0.08747, 0.5987, 0.08747, 0.6094, 0.07498, 0.6201, 0.07498, 0.6094, 0.08747, 0.6094, 0.08747, 0.6201, 0.07498, 0.6308, 0.07498, 0.6201, 0.08747, 0.6201, 0.08747, 0.6308, 0.07498, 0.6415, 0.07498, 0.6308, 0.08747, 0.6308, 0.08747, 0.6415, 0.07498, 0.6522, 0.07498, 0.6415, 0.08747, 0.6415, 0.08747, 0.6522, 0.07498, 0.6629, 0.07498, 0.6522, 0.08747, 0.6522, 0.08747, 0.6629, 0.07498, 0.6736, 0.07498, 0.6629, 0.08747, 0.6629, 0.08747, 0.6736, 0.07498, 0.6842, 0.07498, 0.6736, 0.08747, 0.6736, 0.08747, 0.6842, 0.07498, 0.6949, 0.07498, 0.6842, 0.08747, 0.6842, 0.08747, 0.6949, 0.07498, 0.7056, 0.07498, 0.6949, 0.08747, 0.6949, 0.08747, 0.7056, 0.07498, 0.7163, 0.07498, 0.7056, 0.08747, 0.7056, 0.08747, 0.7163, 0.07498, 0.727, 0.07498, 0.7163, 0.08747, 0.7163, 0.08747, 0.727, 0.07498, 0.7376, 0.07498, 0.727, 0.08747, 0.727, 0.08747, 0.7376, 0.07498, 0.7483, 0.07498, 0.7376, 0.08747, 0.7376, 0.08747, 0.7483, 0.07498, 0.7581, 0.07498, 0.7483, 0.08747, 0.7483, 0.08747, 0.7581, 0.07498, 0.7673, 0.07498, 0.7581, 0.08747, 0.7581, 0.08747, 0.7673, 0.06249, 0.4939, 0.06249, 0.4846, 0.07498, 0.4846, 0.07498, 0.4939, 0.07498, 0.7858, 0.07498, 0.7765, 0.08747, 0.7765, 0.08747, 0.7858, 0.08747, 0.795, 0.07498, 0.795, 0.07498, 0.7858, 0.08747, 0.7858, 0.08747, 0.5031, 0.08747, 0.4939, 0.09996, 0.4939, 0.09996, 0.5031, 0.08747, 0.5123, 0.08747, 0.5031, 0.09996, 0.5031, 0.09996, 0.5123, 0.08747, 0.5237, 0.08747, 0.5123, 0.09996, 0.5123, 0.09996, 0.5237, 0.08747, 0.5344, 0.08747, 0.5237, 0.09996, 0.5237, 0.09996, 0.5344, 0.08747, 0.5451, 0.08747, 0.5344, 0.09996, 0.5344, 0.09996, 0.5451, 0.08747, 0.5558, 0.08747, 0.5451, 0.09996, 0.5451, 0.09996, 0.5558, 0.08747, 0.5666, 0.08747, 0.5558, 0.09996, 0.5558, 0.09996, 0.5666, 0.08747, 0.5773, 0.08747, 0.5666, 0.09996, 0.5666, 0.09996, 0.5773, 0.08747, 0.588, 0.08747, 0.5773, 0.09996, 0.5773, 0.09996, 0.588, 0.08747, 0.5987, 0.08747, 0.588, 0.09996, 0.588, 0.09996, 0.5987, 0.08747, 0.6094, 0.08747, 0.5987, 0.09996, 0.5987, 0.09996, 0.6094, 0.08747, 0.6201, 0.08747, 0.6094, 0.09996, 0.6094, 0.09996, 0.6201, 0.08747, 0.6308, 0.08747, 0.6201, 0.09996, 0.6201, 0.09996, 0.6308, 0.08747, 0.6415, 0.08747, 0.6308, 0.09996, 0.6308, 0.09996, 0.6415, 0.08747, 0.6522, 0.08747, 0.6415, 0.09996, 0.6415, 0.09996, 0.6522, 0.08747, 0.6629, 0.08747, 0.6522, 0.09996, 0.6522, 0.09996, 0.6629, 0.08747, 0.6736, 0.08747, 0.6629, 0.09996, 0.6629, 0.09996, 0.6736, 0.08747, 0.6842, 0.08747, 0.6736, 0.09996, 0.6736, 0.09996, 0.6842, 0.08747, 0.6949, 0.08747, 0.6842, 0.09996, 0.6842, 0.09996, 0.6949, 0.08747, 0.7056, 0.08747, 0.6949, 0.09996, 0.6949, 0.09996, 0.7056, 0.08747, 0.7163, 0.08747, 0.7056, 0.09996, 0.7056, 0.09996, 0.7163, 0.08747, 0.727, 0.08747, 0.7163, 0.09996, 0.7163, 0.09996, 0.727, 0.08747, 0.7376, 0.08747, 0.727, 0.09996, 0.727, 0.09996, 0.7376, 0.08747, 0.7483, 0.08747, 0.7376, 0.09996, 0.7376, 0.09996, 0.7483, 0.08747, 0.7581, 0.08747, 0.7483, 0.09996, 0.7483, 0.09996, 0.7581, 0.08747, 0.7673, 0.08747, 0.7581, 0.09996, 0.7581, 0.09996, 0.7673, 0.07498, 0.4939, 0.07498, 0.4846, 0.08747, 0.4846, 0.08747, 0.4939, 0.08747, 0.7858, 0.08747, 0.7765, 0.09996, 0.7765, 0.09996, 0.7858, 0.09996, 0.795, 0.08747, 0.795, 0.08747, 0.7858, 0.09996, 0.7858, 3.165e-05, 0.5031, 3.165e-05, 0.4939, 0.01252, 0.4939, 0.01252, 0.5031, 3.162e-05, 0.5123, 3.165e-05, 0.5031, 0.01252, 0.5031, 0.01252, 0.5123, 3.162e-05, 0.5237, 3.162e-05, 0.5123, 0.01252, 0.5123, 0.01252, 0.5237, 3.162e-05, 0.5344, 3.162e-05, 0.5237, 0.01252, 0.5237, 0.01252, 0.5344, 3.162e-05, 0.5451, 3.162e-05, 0.5344, 0.01252, 0.5344, 0.01252, 0.5451, 3.162e-05, 0.5558, 3.162e-05, 0.5451, 0.01252, 0.5451, 0.01252, 0.5558, 3.166e-05, 0.5666, 3.162e-05, 0.5558, 0.01252, 0.5558, 0.01252, 0.5666, 3.163e-05, 0.5773, 3.166e-05, 0.5666, 0.01252, 0.5666, 0.01252, 0.5773, 3.163e-05, 0.588, 3.163e-05, 0.5773, 0.01252, 0.5773, 0.01252, 0.588, 3.163e-05, 0.5987, 3.163e-05, 0.588, 0.01252, 0.588, 0.01252, 0.5987, 3.166e-05, 0.6094, 3.163e-05, 0.5987, 0.01252, 0.5987, 0.01252, 0.6094, 3.166e-05, 0.6201, 3.166e-05, 0.6094, 0.01252, 0.6094, 0.01252, 0.6201, 3.166e-05, 0.6308, 3.166e-05, 0.6201, 0.01252, 0.6201, 0.01252, 0.6308, 3.166e-05, 0.6415, 3.166e-05, 0.6308, 0.01252, 0.6308, 0.01252, 0.6415, 3.166e-05, 0.6522, 3.166e-05, 0.6415, 0.01252, 0.6415, 0.01252, 0.6522, 3.166e-05, 0.6629, 3.166e-05, 0.6522, 0.01252, 0.6522, 0.01252, 0.6629, 3.166e-05, 0.6736, 3.166e-05, 0.6629, 0.01252, 0.6629, 0.01252, 0.6736, 3.164e-05, 0.6842, 3.166e-05, 0.6736, 0.01252, 0.6736, 0.01252, 0.6842, 3.164e-05, 0.6949, 3.164e-05, 0.6842, 0.01252, 0.6842, 0.01252, 0.6949, 3.164e-05, 0.7056, 3.164e-05, 0.6949, 0.01252, 0.6949, 0.01252, 0.7056, 3.164e-05, 0.7163, 3.164e-05, 0.7056, 0.01252, 0.7056, 0.01252, 0.7163, 3.164e-05, 0.727, 3.164e-05, 0.7163, 0.01252, 0.7163, 0.01252, 0.727, 3.164e-05, 0.7376, 3.164e-05, 0.727, 0.01252, 0.727, 0.01252, 0.7376, 3.164e-05, 0.7483, 3.164e-05, 0.7376, 0.01252, 0.7376, 0.01252, 0.7483, 3.164e-05, 0.7581, 3.164e-05, 0.7483, 0.01252, 0.7483, 0.01252, 0.7581, 3.164e-05, 0.7673, 3.164e-05, 0.7581, 0.01252, 0.7581, 0.01252, 0.7673, 0.08747, 0.4939, 0.08747, 0.4846, 0.09996, 0.4846, 0.09996, 0.4939, 3.168e-05, 0.7858, 3.164e-05, 0.7765, 0.01252, 0.7765, 0.01252, 0.7858, 0.02501, 0.5031, 0.02501, 0.5123, 0.01252, 0.5123, 0.01252, 0.5031, 0.02501, 0.5123, 0.02501, 0.5237, 0.01252, 0.5237, 0.01252, 0.5123, 0.02501, 0.5237, 0.02501, 0.5344, 0.01252, 0.5344, 0.01252, 0.5237, 0.02501, 0.5344, 0.02501, 0.5451, 0.01252, 0.5451, 0.01252, 0.5344, 0.02501, 0.5451, 0.02501, 0.5558, 0.01252, 0.5558, 0.01252, 0.5451, 0.02501, 0.5558, 0.02501, 0.5666, 0.01252, 0.5666, 0.01252, 0.5558, 0.02501, 0.5666, 0.02501, 0.5773, 0.01252, 0.5773, 0.01252, 0.5666, 0.02501, 0.5773, 0.02501, 0.588, 0.01252, 0.588, 0.01252, 0.5773, 0.02501, 0.588, 0.02501, 0.5987, 0.01252, 0.5987, 0.01252, 0.588, 0.02501, 0.5987, 0.02501, 0.6094, 0.01252, 0.6094, 0.01252, 0.5987, 0.02501, 0.6094, 0.02501, 0.6201, 0.01252, 0.6201, 0.01252, 0.6094, 0.02501, 0.6201, 0.02501, 0.6308, 0.01252, 0.6308, 0.01252, 0.6201, 0.02501, 0.6308, 0.02501, 0.6415, 0.01252, 0.6415, 0.01252, 0.6308, 0.02501, 0.6415, 0.02501, 0.6522, 0.01252, 0.6522, 0.01252, 0.6415, 0.02501, 0.6522, 0.02501, 0.6629, 0.01252, 0.6629, 0.01252, 0.6522, 0.02501, 0.6629, 0.02501, 0.6736, 0.01252, 0.6736, 0.01252, 0.6629, 0.02501, 0.6736, 0.02501, 0.6842, 0.01252, 0.6842, 0.01252, 0.6736, 0.02501, 0.6842, 0.02501, 0.6949, 0.01252, 0.6949, 0.01252, 0.6842, 0.02501, 0.6949, 0.02501, 0.7056, 0.01252, 0.7056, 0.01252, 0.6949, 0.02501, 0.7056, 0.02501, 0.7163, 0.01252, 0.7163, 0.01252, 0.7056, 0.02501, 0.7163, 0.02501, 0.727, 0.01252, 0.727, 0.01252, 0.7163, 0.02501, 0.727, 0.02501, 0.7376, 0.01252, 0.7376, 0.01252, 0.727, 0.02501, 0.7376, 0.02501, 0.7483, 0.01252, 0.7483, 0.01252, 0.7376, 0.02501, 0.7483, 0.02501, 0.7581, 0.01252, 0.7581, 0.01252, 0.7483, 0.02501, 0.7581, 0.02501, 0.7673, 0.01252, 0.7673, 0.01252, 0.7581, 0.02501, 0.7673, 0.02501, 0.7765, 0.01252, 0.7765, 0.01252, 0.7673, 0.02501, 0.7765, 0.02501, 0.7858, 0.01252, 0.7858, 0.01252, 0.7765, 0.05, 0.795, 0.06249, 0.795, 0.06249, 1.0, 0.05, 1.0, 0.06249, 0.4846, 0.05, 0.4846, 0.05, 3.159e-05, 0.06249, 3.159e-05, 0.08747, 0.795, 0.09996, 0.795, 0.09996, 1.0, 0.08747, 1.0, 0.03751, 0.795, 0.03751, 1.0, 0.02501, 1.0, 0.02501, 0.795, 0.06249, 0.795, 0.07498, 0.795, 0.07498, 1.0, 0.06249, 1.0, 0.01252, 0.795, 0.01252, 1.0, 3.166e-05, 1.0, 3.168e-05, 0.795, 0.03751, 0.4846, 0.02501, 0.4846, 0.02501, 3.159e-05, 0.03751, 3.159e-05, 0.07498, 0.4846, 0.06249, 0.4846, 0.06249, 3.159e-05, 0.07498, 3.159e-05, 0.01252, 0.4846, 3.165e-05, 0.4846, 3.166e-05, 3.159e-05, 0.01252, 3.159e-05, 0.05, 0.4846, 0.03751, 0.4846, 0.03751, 3.159e-05, 0.05, 3.159e-05, 0.08747, 0.4846, 0.07498, 0.4846, 0.07498, 3.159e-05, 0.08747, 3.159e-05, 0.02501, 0.4846, 0.01252, 0.4846, 0.01252, 3.159e-05, 0.02501, 3.159e-05, 0.02501, 0.795, 0.01252, 0.795, 0.01252, 0.7858, 0.02501, 0.7858, 0.02501, 0.4939, 0.02501, 0.5031, 0.01252, 0.5031, 0.01252, 0.4939, 0.01252, 1.0, 0.02501, 1.0, 0.02501, 1.0, 0.01252, 1.0, 0.02501, 1.0, 0.03751, 1.0, 0.03751, 1.0, 0.02501, 1.0, 0.05, 1.0, 0.06249, 1.0, 0.06249, 1.0, 0.05, 1.0, 0.07498, 1.0, 0.08747, 1.0, 0.08747, 1.0, 0.07498, 1.0, 3.166e-05, 1.0, 0.01252, 1.0, 0.01252, 1.0, 3.166e-05, 1.0, 0.03751, 1.0, 0.05, 1.0, 0.05, 1.0, 0.03751, 1.0, 0.06249, 1.0, 0.07498, 1.0, 0.07498, 1.0, 0.06249, 1.0, 0.08747, 1.0, 0.09996, 1.0, 0.09996, 1.0, 0.08747, 1.0, 0.01252, 1.0, 0.02501, 1.0, 0.03751, 1.0, 0.05, 1.0, 0.06249, 1.0, 0.07498, 1.0, 0.08747, 1.0, 3.166e-05, 1.0, 0.07498, 3.159e-05, 0.06249, 3.159e-05, 0.06249, 3.159e-05, 0.07498, 3.159e-05, 0.09996, 3.159e-05, 0.08747, 3.159e-05, 0.08747, 3.159e-05, 0.09996, 3.159e-05, 0.02501, 3.159e-05, 0.01252, 3.159e-05, 0.01252, 3.159e-05, 0.02501, 3.159e-05, 0.03751, 3.159e-05, 0.02501, 3.159e-05, 0.02501, 3.159e-05, 0.03751, 3.159e-05, 0.06249, 3.159e-05, 0.05, 3.159e-05, 0.05, 3.159e-05, 0.06249, 3.159e-05, 0.08747, 3.159e-05, 0.07498, 3.159e-05, 0.07498, 3.159e-05, 0.08747, 3.159e-05, 0.01252, 3.159e-05, 3.166e-05, 3.159e-05, 3.166e-05, 3.159e-05, 0.01252, 3.159e-05, 0.05, 3.159e-05, 0.03751, 3.159e-05, 0.03751, 3.159e-05, 0.05, 3.159e-05, 0.02501, 3.159e-05, 0.01252, 3.159e-05, 0.09996, 3.159e-05, 0.08747, 3.159e-05, 0.07498, 3.159e-05, 0.06249, 3.159e-05, 0.05, 3.159e-05, 0.03751, 3.159e-05])
me_cylinder.materials.append(mat_material)
me_cylinder.use_remesh_fix_poles = True
me_cylinder.use_remesh_preserve_attributes = False
me_cylinder.update()

# ---- objects
ob_light = bpy.data.objects.new('Light', light_light)
ob_camera = bpy.data.objects.new('Camera', cam_camera)
ob_cylinder = bpy.data.objects.new('Cylinder', me_cylinder)

# ---- transforms, parenting, visibility, modifiers, constraints
ob_light.location = (4.076, 1.005, 5.904)
ob_light.rotation_euler = (0.6503, 0.05522, 1.866)
ob_light.lock_rotations_4d = False
ob_light.empty_display_type = 'ARROWS'
ob_light.color = (0.0, 0.0, 0.0, 0.0)
ob_light.lineart.crease_threshold = 0.0
ob_camera.location = (7.359, -6.926, 4.958)
ob_camera.rotation_euler = (1.109, 0.0, 0.8149)
ob_camera.lock_rotations_4d = False
ob_camera.empty_display_type = 'ARROWS'
ob_camera.color = (0.0, 0.0, 0.0, 0.0)
ob_camera.display_type = 'WIRE'
ob_camera.lineart.crease_threshold = 0.0
ob_cylinder.location = (0.0, 0.0, 0.0)

# ---- collection membership
col_collection.objects.link(ob_light)
col_collection.objects.link(ob_camera)
col_collection.objects.link(ob_cylinder)

# ---- scene / render settings (as saved in the file)
scene.camera = ob_camera
scene.frame_start = 1; scene.frame_end = 250; scene.frame_set(1)
scene.render.engine = 'BLENDER_EEVEE_NEXT'
scene.cycles.sampling_pattern = 'TABULATED_SOBOL'
scene.cycles.use_light_tree = False
scene.view_settings.view_transform = 'Filmic'
bpy.context.view_layer.update()
